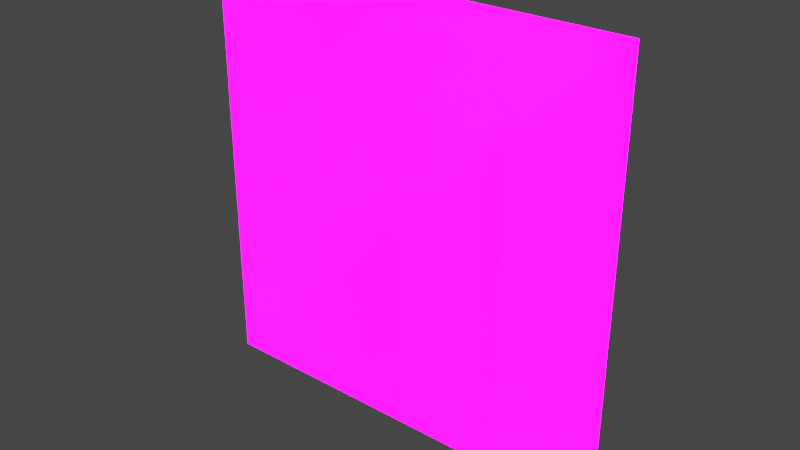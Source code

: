# Source: score-test.blend  (saved by Blender 3.6.11; exported with 4.5.12 LTS)
import bpy
from mathutils import Matrix  # noqa: F401  (used for matrix-valued properties, if any)

bpy.ops.wm.read_factory_settings(use_empty=True)
scene = bpy.context.scene
scene.name = 'Scene'

# ---- images (referenced by path relative to the original .blend; pixels are not part of the script)
import os
ASSET_DIR = os.environ.get("B2B_ASSET_DIR", "")  # directory of the original .blend (textures are referenced by path, not embedded)
HERE = os.path.dirname(os.path.abspath(__file__))  # packed textures are extracted next to this script under _unpacked/

def load_image(name, relpath, width, height, colorspace="sRGB"):
    """Load a texture the original file referenced (path relative to the .blend, or extracted next to this script)."""
    p = next((c for c in (os.path.join(HERE, relpath), os.path.join(ASSET_DIR, relpath)) if relpath and os.path.exists(c)), "")
    if p:
        img = bpy.data.images.load(p, check_existing=True)
        img.name = name
    else:  # same state as the original file: an image datablock whose file is absent (Cycles renders it pink)
        img = bpy.data.images.new(name, width, height)
        img.source = "FILE"
        img.filepath = "//" + (relpath or name)
    img.colorspace_settings.name = colorspace
    return img
img_scoreemissive_png = load_image('scoreEmissive.png', 'scoreEmissive.png', 1024, 1024, 'sRGB')
img_scorecolor_png = load_image('scoreColor.png', 'scoreColor.png', 1024, 1024, 'sRGB')

# ---- materials (node trees are filled in below, after node groups)
mat_material = bpy.data.materials.new('material')
mat_material.surface_render_method = 'BLENDED'
mat_material.blend_method = 'BLEND'
mat_material.use_backface_culling = True
mat_material.use_transparent_shadow = False

# ---- material node trees
mat_material.use_nodes = True; mat_material.node_tree.nodes.clear()
_N = mat_material.node_tree.nodes; _L = mat_material.node_tree.links
n0 = _N.new('ShaderNodeBsdfPrincipled'); n0.name = 'Principled BSDF'; n0.location = (10, 300)
n0.distribution = 'GGX'
n0.subsurface_method = 'RANDOM_WALK_SKIN'
n0.inputs[2].default_value = 1.0
n0.inputs[28].default_value = 10.0
n1 = _N.new('ShaderNodeOutputMaterial'); n1.name = 'Material Output'; n1.location = (320, 270)
n2 = _N.new('ShaderNodeTexImage'); n2.name = 'Image Texture'; n2.location = (-440, -20)
n2.label = 'EMISSIVE'
n2.image = img_scoreemissive_png
n3 = _N.new('ShaderNodeTexImage'); n3.name = 'Image Texture.001'; n3.location = (-440, 440)
n3.label = 'BASE COLOR'
n3.image = img_scorecolor_png
_L.new(n0.outputs[0], n1.inputs[0])
_L.new(n2.outputs[0], n0.inputs[27])
_L.new(n3.outputs[0], n0.inputs[0])
_L.new(n3.outputs[1], n0.inputs[4])
n1.is_active_output = True

# ---- world
world_world = bpy.data.worlds.new('World'); scene.world = world_world
world_world.use_nodes = True; world_world.node_tree.nodes.clear()
_N = world_world.node_tree.nodes; _L = world_world.node_tree.links
n0 = _N.new('ShaderNodeOutputWorld'); n0.name = 'World Output'; n0.location = (300, 300)
n1 = _N.new('ShaderNodeBackground'); n1.name = 'Background'; n1.location = (10, 300)
n1.inputs[0].default_value = (0.05088, 0.05088, 0.05088, 1.0)
_L.new(n1.outputs[0], n0.inputs[0])
n0.is_active_output = True
world_world.color = (0.05088, 0.05088, 0.05088)
world_world.use_sun_shadow = False
world_world.sun_shadow_jitter_overblur = 0.0

# ---- meshes
me_plus10 = bpy.data.meshes.new('plus10')
me_plus10.from_pydata([(0.5, 4.371e-08, -0.5), (-0.5, -4.371e-08, -0.5), (0.5, 4.371e-08, 0.5), (-0.5, -4.371e-08, 0.5)], [], [(0, 1, 2), (2, 1, 3)])
_uv = me_plus10.uv_layers.new(name='UVMap')
_uv.uv.foreach_set('vector', [0.0, 0.5, 0.5, 0.5, 0.0, 1.0, 0.0, 1.0, 0.5, 0.5, 0.5, 1.0])
me_plus10.materials.append(mat_material)
me_plus10.update()
me_plus10.normals_split_custom_set([tuple(v) for v in zip(*[iter([-8.742e-08, 1.0, 0.0, -8.742e-08, 1.0, 0.0, -8.742e-08, 1.0, 0.0, -8.742e-08, 1.0, 0.0, -8.742e-08, 1.0, 0.0, -8.742e-08, 1.0, 0.0])] * 3)])
me_plus10_001 = bpy.data.meshes.new('plus10.001')
me_plus10_001.from_pydata([(0.5, 4.371e-08, -0.5), (-0.5, -4.371e-08, -0.5), (0.5, 4.371e-08, 0.5), (-0.5, -4.371e-08, 0.5)], [], [(0, 1, 2), (2, 1, 3)])
_uv = me_plus10_001.uv_layers.new(name='UVMap')
_uv.uv.foreach_set('vector', [0.5, 0.5, 1.0, 0.5, 0.5, 1.0, 0.5, 1.0, 1.0, 0.5, 1.0, 1.0])
me_plus10_001.materials.append(mat_material)
me_plus10_001.update()
me_plus10_001.normals_split_custom_set([tuple(v) for v in zip(*[iter([-8.742e-08, 1.0, 0.0, -8.742e-08, 1.0, 0.0, -8.742e-08, 1.0, 0.0, -8.742e-08, 1.0, 0.0, -8.742e-08, 1.0, 0.0, -8.742e-08, 1.0, 0.0])] * 3)])
me_plus10_002 = bpy.data.meshes.new('plus10.002')
me_plus10_002.from_pydata([(0.5, 4.371e-08, -0.5), (-0.5, -4.371e-08, -0.5), (0.5, 4.371e-08, 0.5), (-0.5, -4.371e-08, 0.5)], [], [(0, 1, 2), (2, 1, 3)])
_uv = me_plus10_002.uv_layers.new(name='UVMap')
_uv.uv.foreach_set('vector', [0.5, 0.0, 1.0, 0.0, 0.5, 0.5, 0.5, 0.5, 1.0, 0.0, 1.0, 0.5])
me_plus10_002.materials.append(mat_material)
me_plus10_002.update()
me_plus10_002.normals_split_custom_set([tuple(v) for v in zip(*[iter([-8.742e-08, 1.0, 0.0, -8.742e-08, 1.0, 0.0, -8.742e-08, 1.0, 0.0, -8.742e-08, 1.0, 0.0, -8.742e-08, 1.0, 0.0, -8.742e-08, 1.0, 0.0])] * 3)])

# ---- objects
ob_score_10 = bpy.data.objects.new('score-10', me_plus10)
ob_score_25 = bpy.data.objects.new('score-25', me_plus10_001)
ob_score_50 = bpy.data.objects.new('score-50', me_plus10_002)

# ---- transforms, parenting, visibility, modifiers, constraints
ob_score_10.location = (0.0, 0.0, 0.0)
ob_score_10.rotation_mode = 'QUATERNION'
ob_score_10.rotation_quaternion = (1.0, 0.0, 0.0, 0.0)
ob_score_10.scale = (0.1514, 0.1514, 0.1514)
ob_score_25.location = (0.0, 0.0, 0.0)
ob_score_25.rotation_mode = 'QUATERNION'
ob_score_25.rotation_quaternion = (1.0, 0.0, 0.0, 0.0)
ob_score_25.scale = (0.1514, 0.1514, 0.1514)
ob_score_50.location = (0.0, 0.0, 0.0)
ob_score_50.rotation_mode = 'QUATERNION'
ob_score_50.rotation_quaternion = (1.0, 0.0, 0.0, 0.0)
ob_score_50.scale = (0.1514, 0.1514, 0.1514)

# ---- collection membership
scene.collection.objects.link(ob_score_10)
scene.collection.objects.link(ob_score_25)
scene.collection.objects.link(ob_score_50)

# ---- scene / render settings (as saved in the file)
scene.frame_start = 0; scene.frame_end = 250; scene.frame_set(0)
scene.render.engine = 'BLENDER_EEVEE_NEXT'
scene.cycles.sampling_pattern = 'TABULATED_SOBOL'
scene.view_settings.view_transform = 'Filmic'
bpy.context.view_layer.update()

# ---- added for rendering (the .blend has no active camera and no usable light): camera, sun
cam_auto = bpy.data.cameras.new('AutoCamera')
cam_auto.lens = 50.0
cam_auto.sensor_width = 36.0
cam_auto.clip_end = 1000.0
ob_auto_camera = bpy.data.objects.new('AutoCamera', cam_auto)
scene.collection.objects.link(ob_auto_camera)
ob_auto_camera.location = (0.198139, -0.237767, 0.158511)
ob_auto_camera.rotation_euler = (1.09748, -7.21219e-08, 0.694738)
scene.camera = ob_auto_camera
light_auto_sun = bpy.data.lights.new('AutoSun', 'SUN')
light_auto_sun.energy = 3.0
light_auto_sun.angle = 0.0523599
ob_auto_sun = bpy.data.objects.new('AutoSun', light_auto_sun)
scene.collection.objects.link(ob_auto_sun)
ob_auto_sun.rotation_euler = (0.872665, 0.174533, 0.523599)
bpy.context.view_layer.update()
